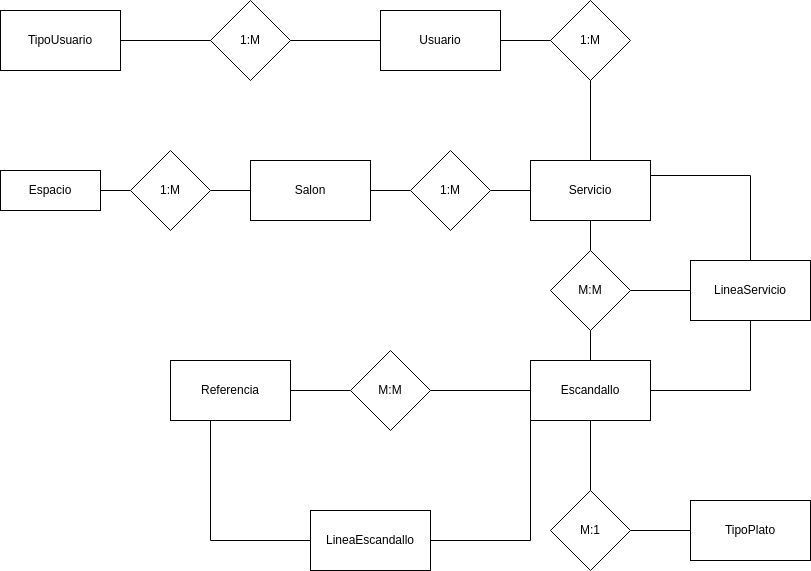

The diagram above was exported from draw.io. Its source (the exported page's mxGraphModel, read from the mxfile embedded in the PNG):
<mxGraphModel dx="1222" dy="759" grid="1" gridSize="10" guides="1" tooltips="1" connect="1" arrows="1" fold="1" page="1" pageScale="1" pageWidth="850" pageHeight="1100" math="0" shadow="0" extFonts="Permanent Marker^https://fonts.googleapis.com/css?family=Permanent+Marker">
  <root>
    <mxCell id="0" />
    <mxCell id="1" parent="0" />
    <mxCell id="VkW9q_DO_eon8_1dQtuR-3" value="" style="edgeStyle=orthogonalEdgeStyle;rounded=0;orthogonalLoop=1;jettySize=auto;html=1;startArrow=none;startFill=0;endArrow=none;endFill=0;" parent="1" source="VkW9q_DO_eon8_1dQtuR-1" target="VkW9q_DO_eon8_1dQtuR-2" edge="1">
      <mxGeometry relative="1" as="geometry" />
    </mxCell>
    <mxCell id="VkW9q_DO_eon8_1dQtuR-1" value="Espacio" style="whiteSpace=wrap;html=1;align=center;" parent="1" vertex="1">
      <mxGeometry x="30" y="210" width="100" height="40" as="geometry" />
    </mxCell>
    <mxCell id="VkW9q_DO_eon8_1dQtuR-5" value="" style="edgeStyle=orthogonalEdgeStyle;rounded=0;orthogonalLoop=1;jettySize=auto;html=1;startArrow=none;startFill=0;endArrow=none;endFill=0;" parent="1" source="VkW9q_DO_eon8_1dQtuR-2" target="VkW9q_DO_eon8_1dQtuR-4" edge="1">
      <mxGeometry relative="1" as="geometry" />
    </mxCell>
    <mxCell id="VkW9q_DO_eon8_1dQtuR-2" value="1:M" style="rhombus;whiteSpace=wrap;html=1;" parent="1" vertex="1">
      <mxGeometry x="160" y="190" width="80" height="80" as="geometry" />
    </mxCell>
    <mxCell id="VkW9q_DO_eon8_1dQtuR-8" value="" style="edgeStyle=orthogonalEdgeStyle;rounded=0;orthogonalLoop=1;jettySize=auto;html=1;startArrow=none;startFill=0;endArrow=none;endFill=0;" parent="1" source="VkW9q_DO_eon8_1dQtuR-4" target="VkW9q_DO_eon8_1dQtuR-7" edge="1">
      <mxGeometry relative="1" as="geometry" />
    </mxCell>
    <mxCell id="VkW9q_DO_eon8_1dQtuR-4" value="Salon" style="whiteSpace=wrap;html=1;" parent="1" vertex="1">
      <mxGeometry x="280" y="200" width="120" height="60" as="geometry" />
    </mxCell>
    <mxCell id="VkW9q_DO_eon8_1dQtuR-10" value="" style="edgeStyle=orthogonalEdgeStyle;rounded=0;orthogonalLoop=1;jettySize=auto;html=1;endArrow=none;endFill=0;" parent="1" source="VkW9q_DO_eon8_1dQtuR-7" target="VkW9q_DO_eon8_1dQtuR-9" edge="1">
      <mxGeometry relative="1" as="geometry" />
    </mxCell>
    <mxCell id="VkW9q_DO_eon8_1dQtuR-7" value="1:M" style="rhombus;whiteSpace=wrap;html=1;" parent="1" vertex="1">
      <mxGeometry x="440" y="190" width="80" height="80" as="geometry" />
    </mxCell>
    <mxCell id="VkW9q_DO_eon8_1dQtuR-12" value="" style="edgeStyle=orthogonalEdgeStyle;rounded=0;orthogonalLoop=1;jettySize=auto;html=1;endArrow=none;endFill=0;" parent="1" source="VkW9q_DO_eon8_1dQtuR-9" target="VkW9q_DO_eon8_1dQtuR-11" edge="1">
      <mxGeometry relative="1" as="geometry" />
    </mxCell>
    <mxCell id="VkW9q_DO_eon8_1dQtuR-20" value="" style="edgeStyle=orthogonalEdgeStyle;rounded=0;orthogonalLoop=1;jettySize=auto;html=1;endArrow=none;endFill=0;" parent="1" source="VkW9q_DO_eon8_1dQtuR-9" target="VkW9q_DO_eon8_1dQtuR-19" edge="1">
      <mxGeometry relative="1" as="geometry" />
    </mxCell>
    <mxCell id="VkW9q_DO_eon8_1dQtuR-9" value="Servicio" style="whiteSpace=wrap;html=1;" parent="1" vertex="1">
      <mxGeometry x="560" y="200" width="120" height="60" as="geometry" />
    </mxCell>
    <mxCell id="VkW9q_DO_eon8_1dQtuR-14" value="" style="edgeStyle=orthogonalEdgeStyle;rounded=0;orthogonalLoop=1;jettySize=auto;html=1;startArrow=none;startFill=0;endArrow=none;endFill=0;" parent="1" source="VkW9q_DO_eon8_1dQtuR-11" target="VkW9q_DO_eon8_1dQtuR-13" edge="1">
      <mxGeometry relative="1" as="geometry" />
    </mxCell>
    <mxCell id="VkW9q_DO_eon8_1dQtuR-11" value="1:M" style="rhombus;whiteSpace=wrap;html=1;" parent="1" vertex="1">
      <mxGeometry x="580" y="40" width="80" height="80" as="geometry" />
    </mxCell>
    <mxCell id="VkW9q_DO_eon8_1dQtuR-16" value="" style="edgeStyle=orthogonalEdgeStyle;rounded=0;orthogonalLoop=1;jettySize=auto;html=1;startArrow=none;startFill=0;endArrow=none;endFill=0;" parent="1" source="VkW9q_DO_eon8_1dQtuR-13" target="VkW9q_DO_eon8_1dQtuR-15" edge="1">
      <mxGeometry relative="1" as="geometry" />
    </mxCell>
    <mxCell id="VkW9q_DO_eon8_1dQtuR-13" value="Usuario" style="whiteSpace=wrap;html=1;" parent="1" vertex="1">
      <mxGeometry x="410" y="50" width="120" height="60" as="geometry" />
    </mxCell>
    <mxCell id="VkW9q_DO_eon8_1dQtuR-18" value="" style="edgeStyle=orthogonalEdgeStyle;rounded=0;orthogonalLoop=1;jettySize=auto;html=1;startArrow=none;startFill=0;endArrow=none;endFill=0;" parent="1" source="VkW9q_DO_eon8_1dQtuR-15" target="VkW9q_DO_eon8_1dQtuR-17" edge="1">
      <mxGeometry relative="1" as="geometry" />
    </mxCell>
    <mxCell id="VkW9q_DO_eon8_1dQtuR-15" value="1:M" style="rhombus;whiteSpace=wrap;html=1;" parent="1" vertex="1">
      <mxGeometry x="240" y="40" width="80" height="80" as="geometry" />
    </mxCell>
    <mxCell id="VkW9q_DO_eon8_1dQtuR-17" value="TipoUsuario" style="whiteSpace=wrap;html=1;" parent="1" vertex="1">
      <mxGeometry x="30" y="50" width="120" height="60" as="geometry" />
    </mxCell>
    <mxCell id="VkW9q_DO_eon8_1dQtuR-22" value="" style="edgeStyle=orthogonalEdgeStyle;rounded=0;orthogonalLoop=1;jettySize=auto;html=1;endArrow=none;endFill=0;" parent="1" source="VkW9q_DO_eon8_1dQtuR-19" target="VkW9q_DO_eon8_1dQtuR-21" edge="1">
      <mxGeometry relative="1" as="geometry" />
    </mxCell>
    <mxCell id="VkW9q_DO_eon8_1dQtuR-24" value="" style="edgeStyle=orthogonalEdgeStyle;rounded=0;orthogonalLoop=1;jettySize=auto;html=1;endArrow=none;endFill=0;" parent="1" source="VkW9q_DO_eon8_1dQtuR-19" target="VkW9q_DO_eon8_1dQtuR-23" edge="1">
      <mxGeometry relative="1" as="geometry" />
    </mxCell>
    <mxCell id="VkW9q_DO_eon8_1dQtuR-19" value="M:M" style="rhombus;whiteSpace=wrap;html=1;" parent="1" vertex="1">
      <mxGeometry x="580" y="290" width="80" height="80" as="geometry" />
    </mxCell>
    <mxCell id="VkW9q_DO_eon8_1dQtuR-28" value="" style="edgeStyle=none;rounded=0;orthogonalLoop=1;jettySize=auto;html=1;endArrow=none;endFill=0;" parent="1" source="VkW9q_DO_eon8_1dQtuR-21" target="VkW9q_DO_eon8_1dQtuR-27" edge="1">
      <mxGeometry relative="1" as="geometry" />
    </mxCell>
    <mxCell id="cKCb4HOkmCCL7G6J6VO0-2" value="" style="edgeStyle=orthogonalEdgeStyle;rounded=0;orthogonalLoop=1;jettySize=auto;html=1;endArrow=none;endFill=0;" parent="1" source="VkW9q_DO_eon8_1dQtuR-21" target="cKCb4HOkmCCL7G6J6VO0-1" edge="1">
      <mxGeometry relative="1" as="geometry" />
    </mxCell>
    <mxCell id="VkW9q_DO_eon8_1dQtuR-21" value="Escandallo" style="whiteSpace=wrap;html=1;" parent="1" vertex="1">
      <mxGeometry x="560" y="400" width="120" height="60" as="geometry" />
    </mxCell>
    <mxCell id="VkW9q_DO_eon8_1dQtuR-25" style="rounded=0;orthogonalLoop=1;jettySize=auto;html=1;entryX=1;entryY=0.25;entryDx=0;entryDy=0;endArrow=none;endFill=0;" parent="1" source="VkW9q_DO_eon8_1dQtuR-23" target="VkW9q_DO_eon8_1dQtuR-9" edge="1">
      <mxGeometry relative="1" as="geometry">
        <mxPoint x="780" y="210" as="targetPoint" />
        <Array as="points">
          <mxPoint x="780" y="215" />
        </Array>
      </mxGeometry>
    </mxCell>
    <mxCell id="VkW9q_DO_eon8_1dQtuR-26" style="edgeStyle=none;rounded=0;orthogonalLoop=1;jettySize=auto;html=1;entryX=1;entryY=0.5;entryDx=0;entryDy=0;endArrow=none;endFill=0;" parent="1" source="VkW9q_DO_eon8_1dQtuR-23" target="VkW9q_DO_eon8_1dQtuR-21" edge="1">
      <mxGeometry relative="1" as="geometry">
        <Array as="points">
          <mxPoint x="780" y="430" />
        </Array>
      </mxGeometry>
    </mxCell>
    <mxCell id="VkW9q_DO_eon8_1dQtuR-23" value="LineaServicio" style="whiteSpace=wrap;html=1;" parent="1" vertex="1">
      <mxGeometry x="720" y="300" width="120" height="60" as="geometry" />
    </mxCell>
    <mxCell id="VkW9q_DO_eon8_1dQtuR-30" value="" style="edgeStyle=none;rounded=0;orthogonalLoop=1;jettySize=auto;html=1;endArrow=none;endFill=0;" parent="1" source="VkW9q_DO_eon8_1dQtuR-27" target="VkW9q_DO_eon8_1dQtuR-29" edge="1">
      <mxGeometry relative="1" as="geometry" />
    </mxCell>
    <mxCell id="VkW9q_DO_eon8_1dQtuR-27" value="M:1" style="rhombus;whiteSpace=wrap;html=1;" parent="1" vertex="1">
      <mxGeometry x="580" y="530" width="80" height="80" as="geometry" />
    </mxCell>
    <mxCell id="VkW9q_DO_eon8_1dQtuR-29" value="TipoPlato" style="whiteSpace=wrap;html=1;" parent="1" vertex="1">
      <mxGeometry x="720" y="540" width="120" height="60" as="geometry" />
    </mxCell>
    <mxCell id="cKCb4HOkmCCL7G6J6VO0-4" value="" style="edgeStyle=orthogonalEdgeStyle;rounded=0;orthogonalLoop=1;jettySize=auto;html=1;startArrow=none;startFill=0;endArrow=none;endFill=0;" parent="1" source="cKCb4HOkmCCL7G6J6VO0-1" target="cKCb4HOkmCCL7G6J6VO0-3" edge="1">
      <mxGeometry relative="1" as="geometry" />
    </mxCell>
    <mxCell id="cKCb4HOkmCCL7G6J6VO0-1" value="M:M" style="rhombus;whiteSpace=wrap;html=1;" parent="1" vertex="1">
      <mxGeometry x="380" y="390" width="80" height="80" as="geometry" />
    </mxCell>
    <mxCell id="cKCb4HOkmCCL7G6J6VO0-6" value="" style="edgeStyle=orthogonalEdgeStyle;rounded=0;orthogonalLoop=1;jettySize=auto;html=1;endArrow=none;endFill=0;" parent="1" source="cKCb4HOkmCCL7G6J6VO0-3" target="cKCb4HOkmCCL7G6J6VO0-5" edge="1">
      <mxGeometry relative="1" as="geometry">
        <Array as="points">
          <mxPoint x="240" y="580" />
        </Array>
      </mxGeometry>
    </mxCell>
    <mxCell id="cKCb4HOkmCCL7G6J6VO0-3" value="Referencia" style="whiteSpace=wrap;html=1;" parent="1" vertex="1">
      <mxGeometry x="200" y="400" width="120" height="60" as="geometry" />
    </mxCell>
    <mxCell id="cKCb4HOkmCCL7G6J6VO0-5" value="LineaEscandallo" style="whiteSpace=wrap;html=1;" parent="1" vertex="1">
      <mxGeometry x="340" y="550" width="120" height="60" as="geometry" />
    </mxCell>
    <mxCell id="cKCb4HOkmCCL7G6J6VO0-7" value="" style="endArrow=none;html=1;rounded=0;exitX=1;exitY=0.5;exitDx=0;exitDy=0;entryX=0;entryY=1;entryDx=0;entryDy=0;endFill=0;" parent="1" source="cKCb4HOkmCCL7G6J6VO0-5" target="VkW9q_DO_eon8_1dQtuR-21" edge="1">
      <mxGeometry width="50" height="50" relative="1" as="geometry">
        <mxPoint x="520" y="550" as="sourcePoint" />
        <mxPoint x="570" y="500" as="targetPoint" />
        <Array as="points">
          <mxPoint x="560" y="580" />
        </Array>
      </mxGeometry>
    </mxCell>
  </root>
</mxGraphModel>